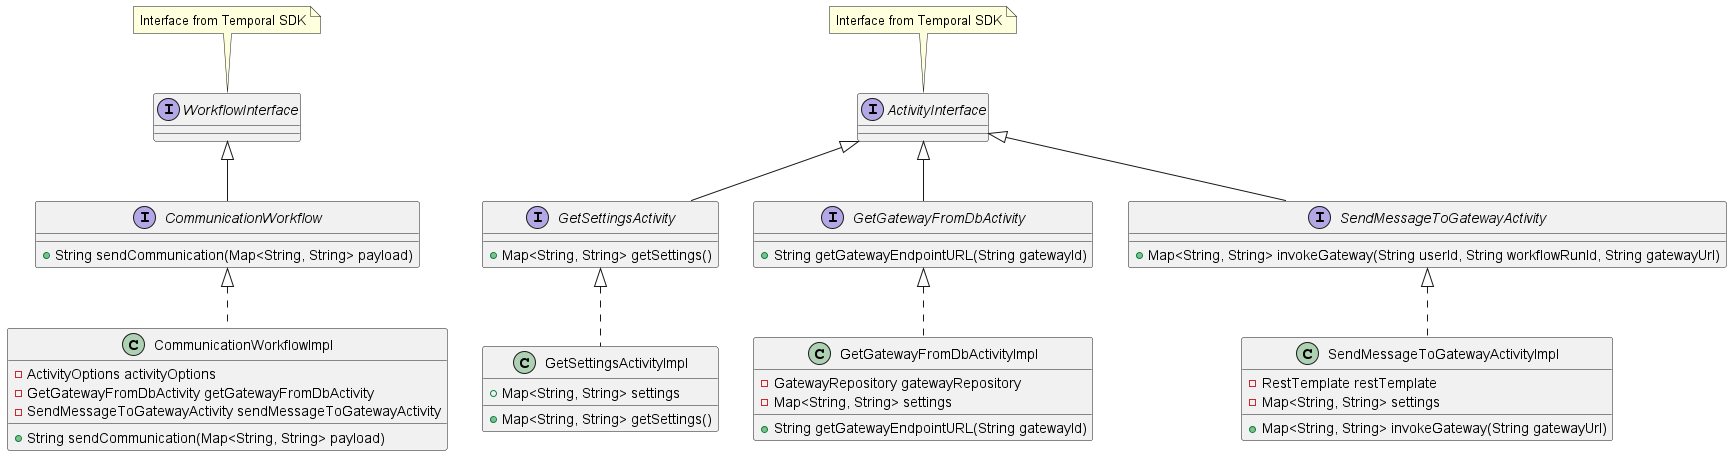

The diagram above was rendered by PlantUML. Its source (embedded in the PNG):
@startuml WorkflowClassDiagram

interface WorkflowInterface {
}

interface ActivityInterface {
}

note top of WorkflowInterface
    Interface from Temporal SDK
end note

note top of ActivityInterface
    Interface from Temporal SDK
end note


interface CommunicationWorkflow extends WorkflowInterface {
    + String sendCommunication(Map<String, String> payload)
}

class CommunicationWorkflowImpl implements CommunicationWorkflow{
    - ActivityOptions activityOptions
    - GetGatewayFromDbActivity getGatewayFromDbActivity
    - SendMessageToGatewayActivity sendMessageToGatewayActivity
    + String sendCommunication(Map<String, String> payload)

}

interface GetSettingsActivity extends ActivityInterface{
    + Map<String, String> getSettings()
}

class GetSettingsActivityImpl implements GetSettingsActivity {
    + Map<String, String> settings
    + Map<String, String> getSettings()
}


interface GetGatewayFromDbActivity extends ActivityInterface{
    + String getGatewayEndpointURL(String gatewayId)
}

class GetGatewayFromDbActivityImpl implements GetGatewayFromDbActivity{
    - GatewayRepository gatewayRepository
    - Map<String, String> settings
    + String getGatewayEndpointURL(String gatewayId)
}

interface SendMessageToGatewayActivity extends ActivityInterface {
    + Map<String, String> invokeGateway(String userId, String workflowRunId, String gatewayUrl)
}

class SendMessageToGatewayActivityImpl implements SendMessageToGatewayActivity {
    - RestTemplate restTemplate
    - Map<String, String> settings
    + Map<String, String> invokeGateway(String gatewayUrl)
}



@enduml